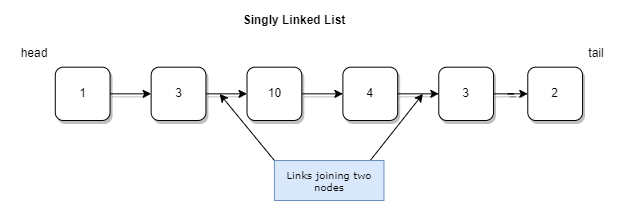

The diagram above was exported from draw.io. Its source (the exported page's mxGraphModel, read from the mxfile embedded in the PNG):
<mxGraphModel dx="819" dy="451" grid="1" gridSize="10" guides="1" tooltips="1" connect="1" arrows="1" fold="1" page="1" pageScale="1" pageWidth="1100" pageHeight="1700" math="0" shadow="0">
  <root>
    <mxCell id="0" />
    <mxCell id="1" parent="0" />
    <mxCell id="2" value="" style="group" vertex="1" connectable="0" parent="1">
      <mxGeometry x="40" y="70" width="630" height="200" as="geometry" />
    </mxCell>
    <mxCell id="3" value="1" style="rounded=1;whiteSpace=wrap;html=1;shadow=1;" vertex="1" parent="2">
      <mxGeometry x="54.78260869565218" y="66.66666666666667" width="54.78260869565218" height="53.333333333333336" as="geometry" />
    </mxCell>
    <mxCell id="4" value="2" style="rounded=1;whiteSpace=wrap;html=1;shadow=1;" vertex="1" parent="2">
      <mxGeometry x="527.2826086956522" y="66.66666666666667" width="54.78260869565218" height="53.333333333333336" as="geometry" />
    </mxCell>
    <mxCell id="5" value="" style="edgeStyle=orthogonalEdgeStyle;rounded=0;orthogonalLoop=1;jettySize=auto;html=1;shadow=1;" edge="1" parent="2" source="6" target="4">
      <mxGeometry relative="1" as="geometry" />
    </mxCell>
    <mxCell id="6" value="3" style="rounded=1;whiteSpace=wrap;html=1;shadow=1;" vertex="1" parent="2">
      <mxGeometry x="438.26086956521743" y="66.66666666666667" width="54.78260869565218" height="53.333333333333336" as="geometry" />
    </mxCell>
    <mxCell id="7" value="" style="edgeStyle=orthogonalEdgeStyle;rounded=0;orthogonalLoop=1;jettySize=auto;html=1;shadow=1;" edge="1" parent="2" source="8" target="6">
      <mxGeometry relative="1" as="geometry" />
    </mxCell>
    <mxCell id="8" value="4" style="rounded=1;whiteSpace=wrap;html=1;shadow=1;" vertex="1" parent="2">
      <mxGeometry x="342.3913043478261" y="66.66666666666667" width="54.78260869565218" height="53.333333333333336" as="geometry" />
    </mxCell>
    <mxCell id="9" value="" style="edgeStyle=orthogonalEdgeStyle;rounded=0;orthogonalLoop=1;jettySize=auto;html=1;shadow=1;" edge="1" parent="2" source="10" target="8">
      <mxGeometry relative="1" as="geometry" />
    </mxCell>
    <mxCell id="10" value="10" style="rounded=1;whiteSpace=wrap;html=1;shadow=1;" vertex="1" parent="2">
      <mxGeometry x="246.5217391304348" y="66.66666666666667" width="54.78260869565218" height="53.333333333333336" as="geometry" />
    </mxCell>
    <mxCell id="11" value="" style="edgeStyle=orthogonalEdgeStyle;rounded=0;orthogonalLoop=1;jettySize=auto;html=1;shadow=1;" edge="1" parent="2" source="12" target="10">
      <mxGeometry relative="1" as="geometry" />
    </mxCell>
    <mxCell id="12" value="3" style="rounded=1;whiteSpace=wrap;html=1;shadow=1;" vertex="1" parent="2">
      <mxGeometry x="150.6521739130435" y="66.66666666666667" width="54.78260869565218" height="53.333333333333336" as="geometry" />
    </mxCell>
    <mxCell id="13" value="" style="edgeStyle=orthogonalEdgeStyle;rounded=0;orthogonalLoop=1;jettySize=auto;html=1;shadow=1;" edge="1" parent="2" source="3" target="12">
      <mxGeometry relative="1" as="geometry" />
    </mxCell>
    <mxCell id="14" value="Singly Linked List" style="text;html=1;strokeColor=none;fillColor=none;align=center;verticalAlign=middle;whiteSpace=wrap;rounded=0;fontStyle=1" vertex="1" parent="2">
      <mxGeometry x="164.3478260869565" width="260.2173913043478" height="40" as="geometry" />
    </mxCell>
    <mxCell id="15" value="head" style="text;html=1;strokeColor=none;fillColor=none;align=center;verticalAlign=middle;whiteSpace=wrap;rounded=0;" vertex="1" parent="2">
      <mxGeometry y="40" width="68.47826086956522" height="26.666666666666668" as="geometry" />
    </mxCell>
    <mxCell id="16" value="tail" style="text;html=1;strokeColor=none;fillColor=none;align=center;verticalAlign=middle;whiteSpace=wrap;rounded=0;" vertex="1" parent="2">
      <mxGeometry x="561.5217391304349" y="40" width="68.47826086956522" height="26.666666666666668" as="geometry" />
    </mxCell>
    <mxCell id="17" value="" style="endArrow=classic;html=1;rounded=0;" edge="1" parent="2">
      <mxGeometry width="50" height="50" relative="1" as="geometry">
        <mxPoint x="273.9130434782609" y="160" as="sourcePoint" />
        <mxPoint x="219.13043478260872" y="93.33333333333334" as="targetPoint" />
      </mxGeometry>
    </mxCell>
    <mxCell id="18" value="" style="endArrow=classic;html=1;rounded=0;" edge="1" parent="2">
      <mxGeometry width="50" height="50" relative="1" as="geometry">
        <mxPoint x="369.7826086956522" y="160" as="sourcePoint" />
        <mxPoint x="422.4581939799333" y="93.33333333333334" as="targetPoint" />
      </mxGeometry>
    </mxCell>
    <mxCell id="19" value="&lt;font style=&quot;font-size: 10px;&quot;&gt;Links joining two nodes&lt;/font&gt;" style="text;html=1;strokeColor=#6c8ebf;fillColor=#dae8fc;align=center;verticalAlign=middle;whiteSpace=wrap;rounded=0;shadow=0;fontSize=10;fontFamily=Verdana;" vertex="1" parent="2">
      <mxGeometry x="273.9130434782609" y="160" width="109.56521739130436" height="40" as="geometry" />
    </mxCell>
  </root>
</mxGraphModel>